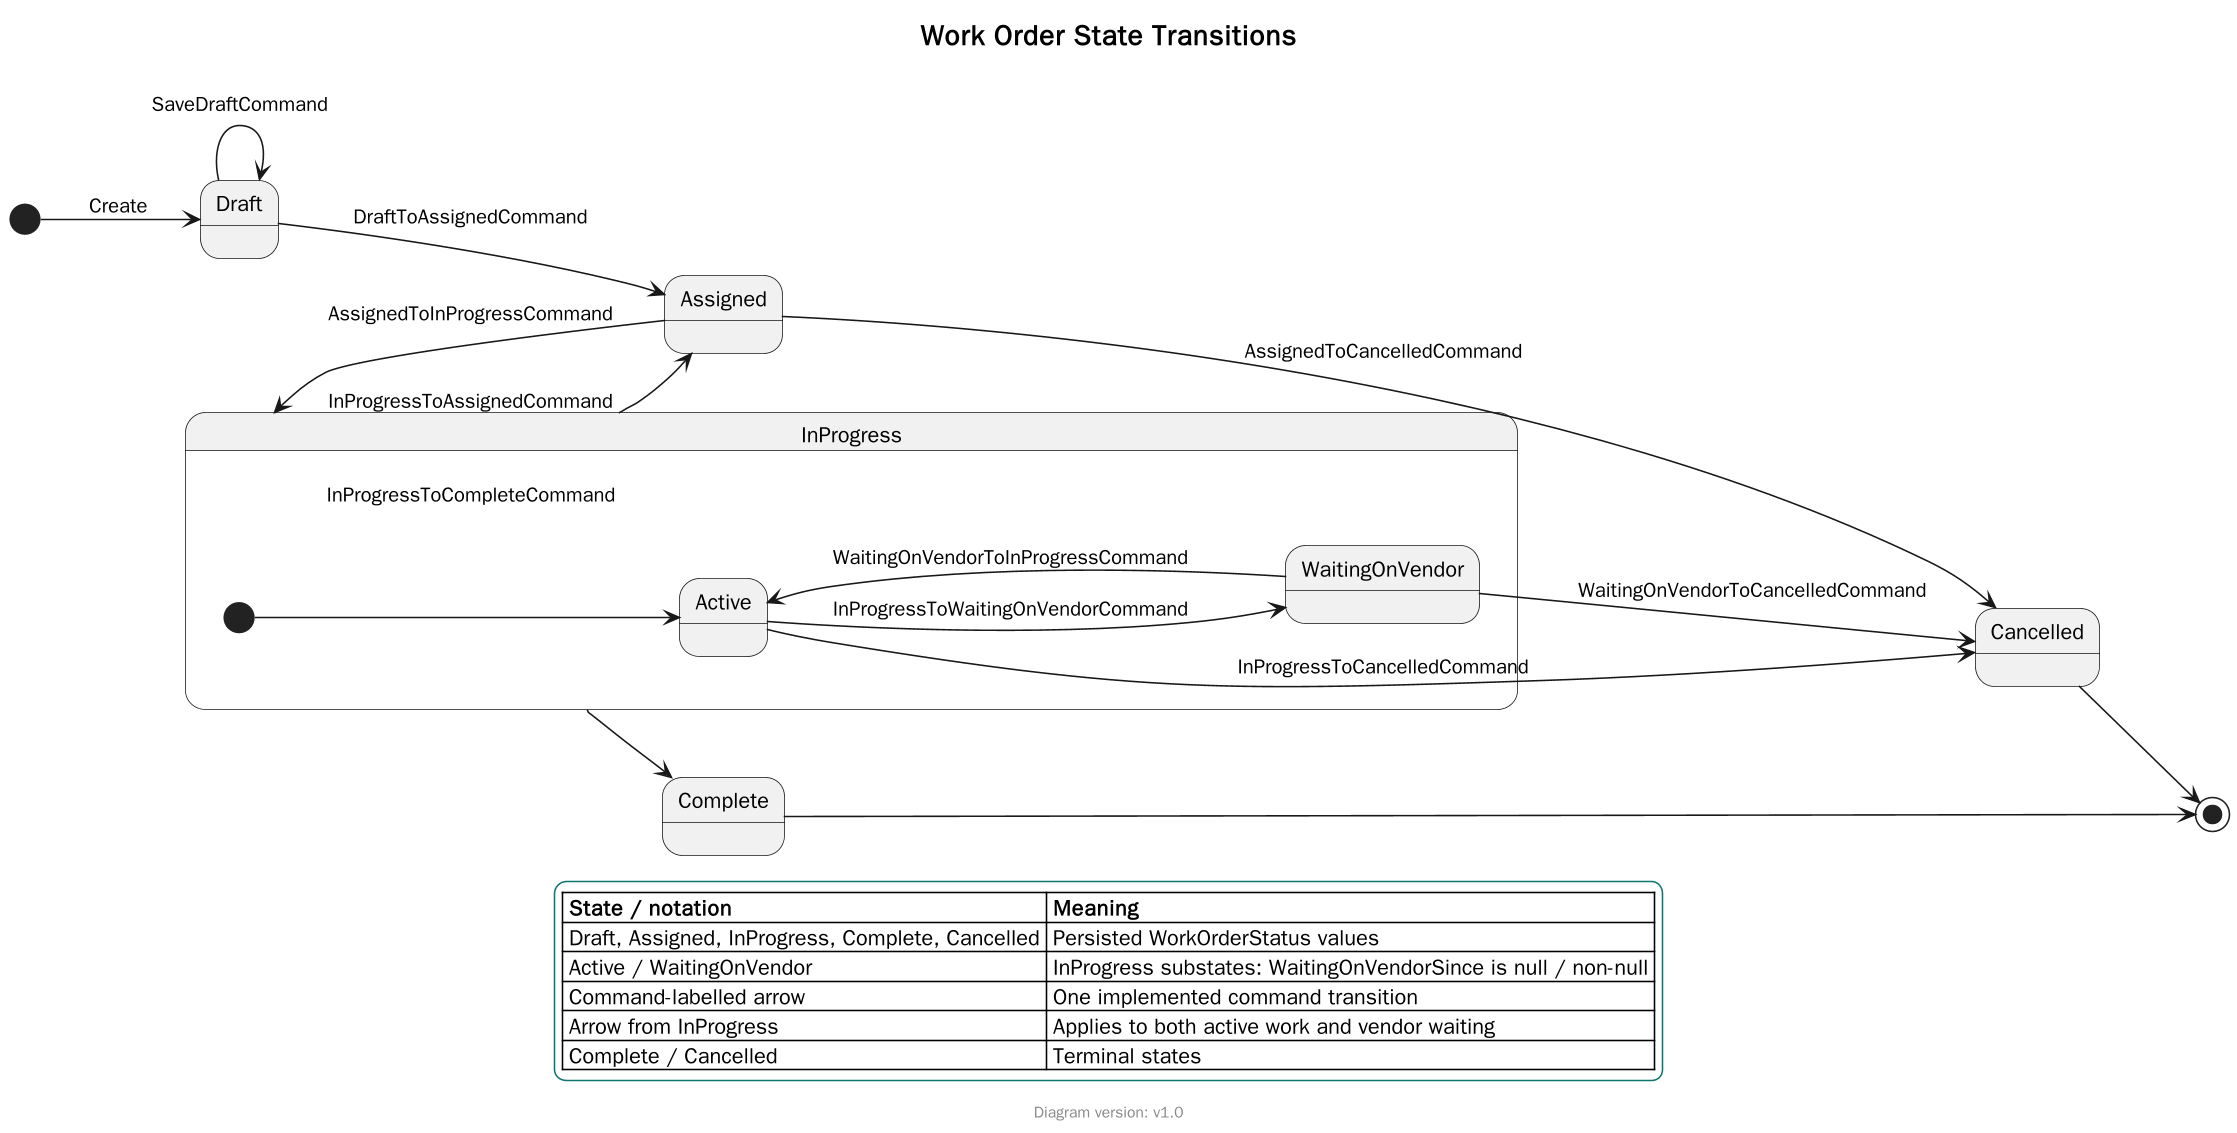

The diagram above was rendered by PlantUML. Its source (embedded in the PNG):
@startuml
!include templates/plantuml-theme.puml

title Work Order State Transitions

left to right direction

state InProgress {
    state "Active" as ActiveInProgress
    state WaitingOnVendor

    [*] --> ActiveInProgress
    ActiveInProgress --> WaitingOnVendor : InProgressToWaitingOnVendorCommand
    WaitingOnVendor --> ActiveInProgress : WaitingOnVendorToInProgressCommand
}

[*] --> Draft : Create

Draft --> Draft : SaveDraftCommand
Draft --> Assigned : DraftToAssignedCommand

Assigned --> InProgress : AssignedToInProgressCommand
Assigned --> Cancelled : AssignedToCancelledCommand

InProgress --> Complete : InProgressToCompleteCommand
InProgress --> Assigned : InProgressToAssignedCommand
ActiveInProgress --> Cancelled : InProgressToCancelledCommand
WaitingOnVendor --> Cancelled : WaitingOnVendorToCancelledCommand

Complete --> [*]
Cancelled --> [*]

legend bottom
    |= State / notation |= Meaning |
    | Draft, Assigned, InProgress, Complete, Cancelled | Persisted WorkOrderStatus values |
    | Active / WaitingOnVendor | InProgress substates: WaitingOnVendorSince is null / non-null |
    | Command-labelled arrow | One implemented command transition |
    | Arrow from InProgress | Applies to both active work and vendor waiting |
    | Complete / Cancelled | Terminal states |
endlegend
FOOTER()
@enduml